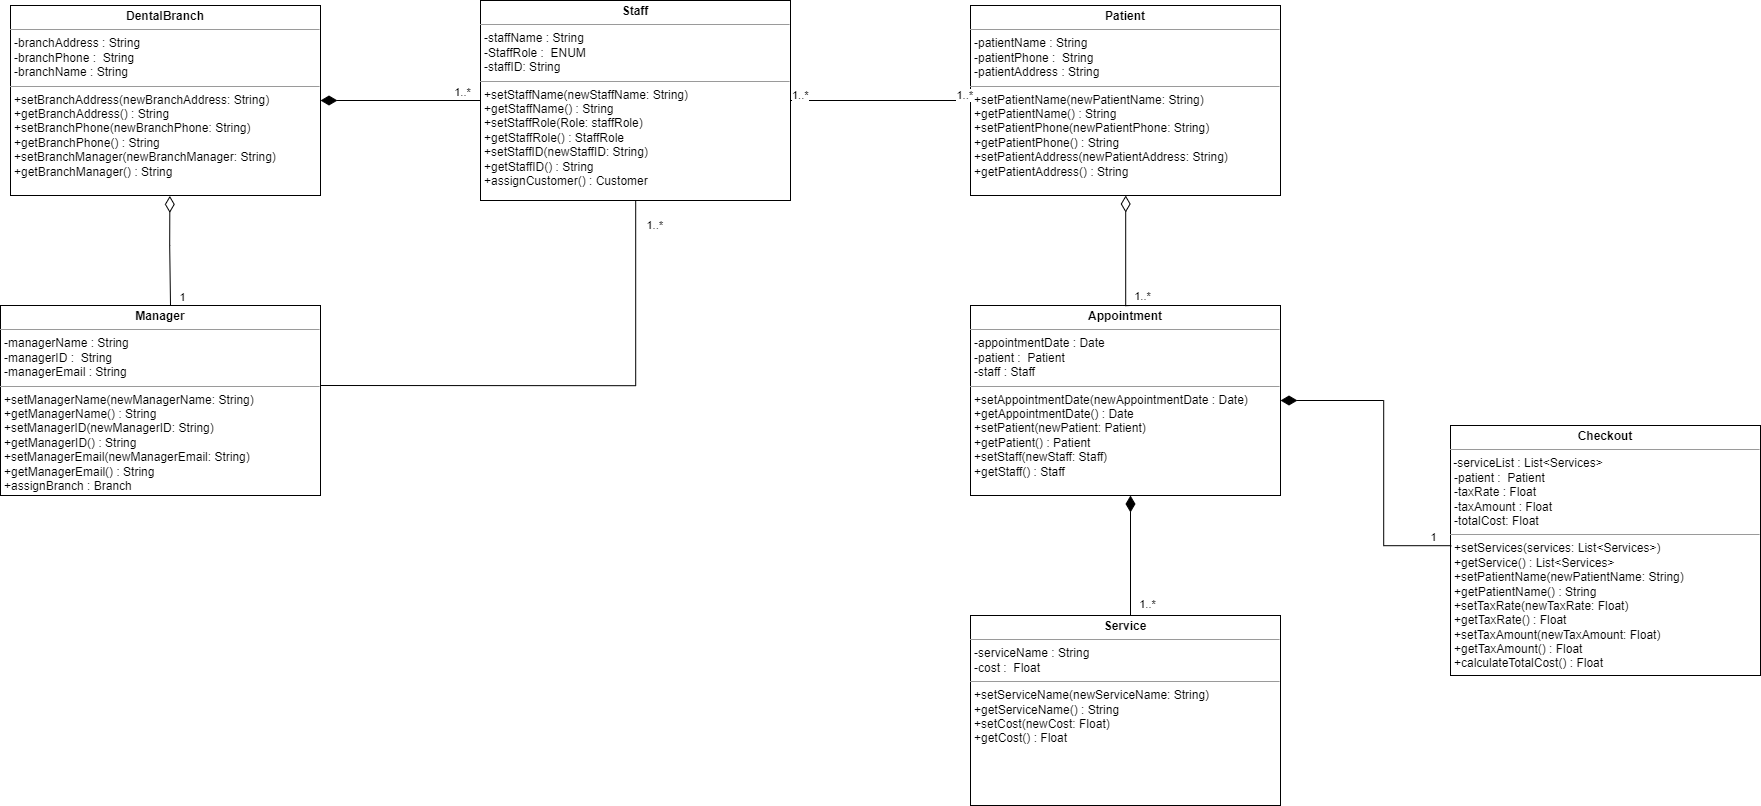

The diagram above was exported from draw.io. Its source (the exported page's mxGraphModel, read from the mxfile embedded in the PNG):
<mxGraphModel dx="2128" dy="2824" grid="1" gridSize="10" guides="1" tooltips="1" connect="1" arrows="1" fold="1" page="1" pageScale="1" pageWidth="1100" pageHeight="850" background="none" math="0" shadow="0">
  <root>
    <mxCell id="0" />
    <mxCell id="1" parent="0" />
    <mxCell id="YdI6RpsHKbJQiOGSRj8S-1" value="&lt;p style=&quot;margin:0px;margin-top:4px;text-align:center;&quot;&gt;&lt;b&gt;DentalBranch&lt;/b&gt;&lt;/p&gt;&lt;hr size=&quot;1&quot;&gt;&lt;p style=&quot;margin:0px;margin-left:4px;&quot;&gt;-branchAddress : String&lt;/p&gt;&lt;p style=&quot;margin:0px;margin-left:4px;&quot;&gt;-branchPhone :&amp;nbsp; String&lt;/p&gt;&lt;p style=&quot;margin:0px;margin-left:4px;&quot;&gt;-branchName : String&lt;/p&gt;&lt;hr size=&quot;1&quot;&gt;&lt;p style=&quot;margin:0px;margin-left:4px;&quot;&gt;+setBranchAddress(newBranchAddress: String)&lt;/p&gt;&lt;p style=&quot;margin:0px;margin-left:4px;&quot;&gt;+getBranchAddress() : String&lt;/p&gt;&lt;p style=&quot;border-color: var(--border-color); margin: 0px 0px 0px 4px;&quot;&gt;+setBranchPhone(newBranchPhone: String)&lt;/p&gt;&lt;p style=&quot;border-color: var(--border-color); margin: 0px 0px 0px 4px;&quot;&gt;+getBranchPhone() : String&lt;/p&gt;&lt;p style=&quot;border-color: var(--border-color); margin: 0px 0px 0px 4px;&quot;&gt;+setBranchManager(newBranchManager: String)&lt;/p&gt;&lt;p style=&quot;border-color: var(--border-color); margin: 0px 0px 0px 4px;&quot;&gt;+getBranchManager() : String&lt;/p&gt;" style="verticalAlign=top;align=left;overflow=fill;fontSize=12;fontFamily=Helvetica;html=1;" vertex="1" parent="1">
      <mxGeometry x="330" y="475" width="310" height="190" as="geometry" />
    </mxCell>
    <mxCell id="YdI6RpsHKbJQiOGSRj8S-2" value="&lt;p style=&quot;margin:0px;margin-top:4px;text-align:center;&quot;&gt;&lt;b&gt;Appointment&lt;/b&gt;&lt;/p&gt;&lt;hr size=&quot;1&quot;&gt;&lt;p style=&quot;margin:0px;margin-left:4px;&quot;&gt;-appointmentDate : Date&amp;nbsp;&lt;/p&gt;&lt;p style=&quot;margin:0px;margin-left:4px;&quot;&gt;-patient :&amp;nbsp; Patient&lt;/p&gt;&lt;p style=&quot;margin:0px;margin-left:4px;&quot;&gt;-staff : Staff&lt;/p&gt;&lt;hr size=&quot;1&quot;&gt;&lt;p style=&quot;margin:0px;margin-left:4px;&quot;&gt;+setAppointmentDate(newAppointmentDate&amp;nbsp;: Date)&lt;/p&gt;&lt;p style=&quot;margin:0px;margin-left:4px;&quot;&gt;+getAppointmentDate() : Date&lt;/p&gt;&lt;p style=&quot;border-color: var(--border-color); margin: 0px 0px 0px 4px;&quot;&gt;+setPatient(newPatient: Patient)&lt;/p&gt;&lt;p style=&quot;border-color: var(--border-color); margin: 0px 0px 0px 4px;&quot;&gt;+getPatient() : Patient&lt;/p&gt;&lt;p style=&quot;border-color: var(--border-color); margin: 0px 0px 0px 4px;&quot;&gt;+setStaff(newStaff: Staff)&lt;/p&gt;&lt;p style=&quot;border-color: var(--border-color); margin: 0px 0px 0px 4px;&quot;&gt;+getStaff() : Staff&lt;/p&gt;" style="verticalAlign=top;align=left;overflow=fill;fontSize=12;fontFamily=Helvetica;html=1;" vertex="1" parent="1">
      <mxGeometry x="1290" y="775" width="310" height="190" as="geometry" />
    </mxCell>
    <mxCell id="YdI6RpsHKbJQiOGSRj8S-3" value="&lt;p style=&quot;margin:0px;margin-top:4px;text-align:center;&quot;&gt;&lt;b&gt;Checkout&lt;/b&gt;&lt;/p&gt;&lt;hr size=&quot;1&quot;&gt;&amp;nbsp;-serviceList : List&amp;lt;Services&amp;gt;&lt;span style=&quot;background-color: initial;&quot;&gt;&amp;nbsp;&lt;/span&gt;&lt;br&gt;&lt;p style=&quot;margin:0px;margin-left:4px;&quot;&gt;-patient :&amp;nbsp; Patient&lt;/p&gt;&lt;p style=&quot;margin:0px;margin-left:4px;&quot;&gt;&lt;span style=&quot;background-color: initial;&quot;&gt;-taxRate : Float&lt;/span&gt;&lt;br&gt;&lt;/p&gt;&lt;p style=&quot;margin:0px;margin-left:4px;&quot;&gt;-taxAmount : Float&lt;/p&gt;&lt;p style=&quot;margin:0px;margin-left:4px;&quot;&gt;-totalCost: Float&lt;/p&gt;&lt;hr size=&quot;1&quot;&gt;&lt;p style=&quot;border-color: var(--border-color); margin: 0px 0px 0px 4px;&quot;&gt;+setServices(services: List&amp;lt;Services&amp;gt;)&lt;/p&gt;&lt;p style=&quot;border-color: var(--border-color); margin: 0px 0px 0px 4px;&quot;&gt;+getService() : List&amp;lt;Services&amp;gt;&lt;/p&gt;&lt;p style=&quot;border-color: var(--border-color); margin: 0px 0px 0px 4px;&quot;&gt;+setPatientName(newPatientName: String)&lt;/p&gt;&lt;p style=&quot;border-color: var(--border-color); margin: 0px 0px 0px 4px;&quot;&gt;+getPatientName() : String&lt;/p&gt;&lt;p style=&quot;border-color: var(--border-color); margin: 0px 0px 0px 4px;&quot;&gt;+setTaxRate(newTaxRate: Float)&lt;/p&gt;&lt;p style=&quot;border-color: var(--border-color); margin: 0px 0px 0px 4px;&quot;&gt;+getTaxRate() : Float&lt;/p&gt;&lt;p style=&quot;border-color: var(--border-color); margin: 0px 0px 0px 4px;&quot;&gt;+setTaxAmount(newTaxAmount: Float)&lt;/p&gt;&lt;p style=&quot;border-color: var(--border-color); margin: 0px 0px 0px 4px;&quot;&gt;+getTaxAmount() : Float&lt;/p&gt;&lt;p style=&quot;margin:0px;margin-left:4px;&quot;&gt;+calculateTotalCost() : Float&lt;/p&gt;" style="verticalAlign=top;align=left;overflow=fill;fontSize=12;fontFamily=Helvetica;html=1;" vertex="1" parent="1">
      <mxGeometry x="1770" y="895" width="310" height="250" as="geometry" />
    </mxCell>
    <mxCell id="YdI6RpsHKbJQiOGSRj8S-5" value="&lt;p style=&quot;margin:0px;margin-top:4px;text-align:center;&quot;&gt;&lt;b&gt;Staff&lt;/b&gt;&lt;/p&gt;&lt;hr size=&quot;1&quot;&gt;&lt;p style=&quot;margin:0px;margin-left:4px;&quot;&gt;-staffName : String&lt;/p&gt;&lt;p style=&quot;margin:0px;margin-left:4px;&quot;&gt;-StaffRole :&amp;nbsp; ENUM&lt;/p&gt;&lt;p style=&quot;margin:0px;margin-left:4px;&quot;&gt;-staffID: String&lt;/p&gt;&lt;hr size=&quot;1&quot;&gt;&lt;p style=&quot;margin:0px;margin-left:4px;&quot;&gt;+setStaffName(newStaffName: String)&lt;/p&gt;&lt;p style=&quot;margin:0px;margin-left:4px;&quot;&gt;+getStaffName() : String&lt;/p&gt;&lt;p style=&quot;border-color: var(--border-color); margin: 0px 0px 0px 4px;&quot;&gt;+setStaffRole(Role: staffRole)&lt;/p&gt;&lt;p style=&quot;border-color: var(--border-color); margin: 0px 0px 0px 4px;&quot;&gt;+getStaffRole() : StaffRole&lt;/p&gt;&lt;p style=&quot;border-color: var(--border-color); margin: 0px 0px 0px 4px;&quot;&gt;+setStaffID(newStaffID: String)&lt;/p&gt;&lt;p style=&quot;border-color: var(--border-color); margin: 0px 0px 0px 4px;&quot;&gt;+getStaffID() : String&lt;/p&gt;&lt;p style=&quot;border-color: var(--border-color); margin: 0px 0px 0px 4px;&quot;&gt;+assignCustomer() : Customer&lt;/p&gt;" style="verticalAlign=top;align=left;overflow=fill;fontSize=12;fontFamily=Helvetica;html=1;" vertex="1" parent="1">
      <mxGeometry x="800" y="470" width="310" height="200" as="geometry" />
    </mxCell>
    <mxCell id="YdI6RpsHKbJQiOGSRj8S-7" value="&lt;p style=&quot;margin:0px;margin-top:4px;text-align:center;&quot;&gt;&lt;b&gt;Patient&lt;/b&gt;&lt;/p&gt;&lt;hr size=&quot;1&quot;&gt;&lt;p style=&quot;margin:0px;margin-left:4px;&quot;&gt;-patientName : String&lt;/p&gt;&lt;p style=&quot;margin:0px;margin-left:4px;&quot;&gt;-patientPhone :&amp;nbsp; String&lt;/p&gt;&lt;p style=&quot;margin:0px;margin-left:4px;&quot;&gt;-patientAddress : String&lt;/p&gt;&lt;hr size=&quot;1&quot;&gt;&lt;p style=&quot;margin:0px;margin-left:4px;&quot;&gt;+setPatientName(newPatientName: String)&lt;/p&gt;&lt;p style=&quot;margin:0px;margin-left:4px;&quot;&gt;+getPatientName() : String&lt;/p&gt;&lt;p style=&quot;border-color: var(--border-color); margin: 0px 0px 0px 4px;&quot;&gt;+setPatientPhone(newPatientPhone: String)&lt;/p&gt;&lt;p style=&quot;border-color: var(--border-color); margin: 0px 0px 0px 4px;&quot;&gt;+getPatientPhone() : String&lt;/p&gt;&lt;p style=&quot;border-color: var(--border-color); margin: 0px 0px 0px 4px;&quot;&gt;+setPatientAddress(newPatientAddress: String)&lt;/p&gt;&lt;p style=&quot;border-color: var(--border-color); margin: 0px 0px 0px 4px;&quot;&gt;+getPatientAddress() : String&lt;/p&gt;" style="verticalAlign=top;align=left;overflow=fill;fontSize=12;fontFamily=Helvetica;html=1;" vertex="1" parent="1">
      <mxGeometry x="1290" y="475" width="310" height="190" as="geometry" />
    </mxCell>
    <mxCell id="YdI6RpsHKbJQiOGSRj8S-9" value="&lt;p style=&quot;margin:0px;margin-top:4px;text-align:center;&quot;&gt;&lt;b&gt;Service&lt;/b&gt;&lt;/p&gt;&lt;hr size=&quot;1&quot;&gt;&lt;p style=&quot;margin:0px;margin-left:4px;&quot;&gt;-serviceName : String&lt;/p&gt;&lt;p style=&quot;margin:0px;margin-left:4px;&quot;&gt;-cost :&amp;nbsp; Float&lt;/p&gt;&lt;hr size=&quot;1&quot;&gt;&lt;p style=&quot;margin:0px;margin-left:4px;&quot;&gt;+setServiceName(newServiceName: String)&lt;/p&gt;&lt;p style=&quot;margin:0px;margin-left:4px;&quot;&gt;+getServiceName() : String&lt;/p&gt;&lt;p style=&quot;border-color: var(--border-color); margin: 0px 0px 0px 4px;&quot;&gt;+setCost(newCost: Float)&lt;/p&gt;&lt;p style=&quot;border-color: var(--border-color); margin: 0px 0px 0px 4px;&quot;&gt;+getCost() : Float&lt;/p&gt;&lt;p style=&quot;border-color: var(--border-color); margin: 0px 0px 0px 4px;&quot;&gt;&lt;br&gt;&lt;/p&gt;" style="verticalAlign=top;align=left;overflow=fill;fontSize=12;fontFamily=Helvetica;html=1;" vertex="1" parent="1">
      <mxGeometry x="1290" y="1085" width="310" height="190" as="geometry" />
    </mxCell>
    <mxCell id="YdI6RpsHKbJQiOGSRj8S-10" value="" style="endArrow=none;html=1;endSize=12;startArrow=diamondThin;startSize=14;startFill=1;edgeStyle=orthogonalEdgeStyle;align=left;verticalAlign=bottom;rounded=0;endFill=0;exitX=1;exitY=0.5;exitDx=0;exitDy=0;entryX=0;entryY=0.5;entryDx=0;entryDy=0;" edge="1" parent="1" source="YdI6RpsHKbJQiOGSRj8S-1" target="YdI6RpsHKbJQiOGSRj8S-5">
      <mxGeometry x="-1" y="3" relative="1" as="geometry">
        <mxPoint x="640" y="575" as="sourcePoint" />
        <mxPoint x="800" y="575" as="targetPoint" />
      </mxGeometry>
    </mxCell>
    <mxCell id="YdI6RpsHKbJQiOGSRj8S-13" value="1..*" style="edgeLabel;html=1;align=center;verticalAlign=middle;resizable=0;points=[];" vertex="1" connectable="0" parent="YdI6RpsHKbJQiOGSRj8S-10">
      <mxGeometry x="0.8925" relative="1" as="geometry">
        <mxPoint x="-12" y="-10" as="offset" />
      </mxGeometry>
    </mxCell>
    <mxCell id="YdI6RpsHKbJQiOGSRj8S-17" value="" style="endArrow=none;html=1;endSize=12;startArrow=diamondThin;startSize=14;startFill=0;edgeStyle=orthogonalEdgeStyle;align=left;verticalAlign=bottom;rounded=0;exitX=0.514;exitY=1.002;exitDx=0;exitDy=0;exitPerimeter=0;endFill=0;" edge="1" parent="1" source="YdI6RpsHKbJQiOGSRj8S-1">
      <mxGeometry x="1" relative="1" as="geometry">
        <mxPoint x="489" y="665" as="sourcePoint" />
        <mxPoint x="489" y="775" as="targetPoint" />
        <Array as="points">
          <mxPoint x="489" y="715" />
          <mxPoint x="490" y="715" />
        </Array>
        <mxPoint as="offset" />
      </mxGeometry>
    </mxCell>
    <mxCell id="YdI6RpsHKbJQiOGSRj8S-18" value="1" style="edgeLabel;html=1;align=center;verticalAlign=middle;resizable=0;points=[];" vertex="1" connectable="0" parent="YdI6RpsHKbJQiOGSRj8S-17">
      <mxGeometry x="0.7447" y="-1" relative="1" as="geometry">
        <mxPoint x="11" y="4" as="offset" />
      </mxGeometry>
    </mxCell>
    <mxCell id="YdI6RpsHKbJQiOGSRj8S-6" value="&lt;p style=&quot;margin:0px;margin-top:4px;text-align:center;&quot;&gt;&lt;b&gt;Manager&lt;/b&gt;&lt;/p&gt;&lt;hr size=&quot;1&quot;&gt;&lt;p style=&quot;margin:0px;margin-left:4px;&quot;&gt;-managerName : String&lt;/p&gt;&lt;p style=&quot;margin:0px;margin-left:4px;&quot;&gt;-managerID :&amp;nbsp; String&lt;/p&gt;&lt;p style=&quot;margin:0px;margin-left:4px;&quot;&gt;-managerEmail : String&lt;/p&gt;&lt;hr size=&quot;1&quot;&gt;&lt;p style=&quot;margin:0px;margin-left:4px;&quot;&gt;+setManagerName(newManagerName: String)&lt;/p&gt;&lt;p style=&quot;margin:0px;margin-left:4px;&quot;&gt;+getManagerName() : String&lt;/p&gt;&lt;p style=&quot;border-color: var(--border-color); margin: 0px 0px 0px 4px;&quot;&gt;+setManagerID(newManagerID: String)&lt;/p&gt;&lt;p style=&quot;border-color: var(--border-color); margin: 0px 0px 0px 4px;&quot;&gt;+getManagerID() : String&lt;/p&gt;&lt;p style=&quot;border-color: var(--border-color); margin: 0px 0px 0px 4px;&quot;&gt;+setManagerEmail(newManagerEmail: String)&lt;/p&gt;&lt;p style=&quot;border-color: var(--border-color); margin: 0px 0px 0px 4px;&quot;&gt;+getManagerEmail() : String&lt;/p&gt;&lt;p style=&quot;border-color: var(--border-color); margin: 0px 0px 0px 4px;&quot;&gt;+assignBranch : Branch&lt;/p&gt;" style="verticalAlign=top;align=left;overflow=fill;fontSize=12;fontFamily=Helvetica;html=1;" vertex="1" parent="1">
      <mxGeometry x="320" y="775" width="320" height="190" as="geometry" />
    </mxCell>
    <mxCell id="YdI6RpsHKbJQiOGSRj8S-19" value="" style="endArrow=none;html=1;edgeStyle=orthogonalEdgeStyle;rounded=0;" edge="1" parent="1" target="YdI6RpsHKbJQiOGSRj8S-5">
      <mxGeometry relative="1" as="geometry">
        <mxPoint x="640" y="855" as="sourcePoint" />
        <mxPoint x="800" y="855" as="targetPoint" />
      </mxGeometry>
    </mxCell>
    <mxCell id="YdI6RpsHKbJQiOGSRj8S-21" value="1..*" style="edgeLabel;resizable=0;html=1;align=right;verticalAlign=bottom;" connectable="0" vertex="1" parent="YdI6RpsHKbJQiOGSRj8S-19">
      <mxGeometry x="1" relative="1" as="geometry">
        <mxPoint x="25" y="30" as="offset" />
      </mxGeometry>
    </mxCell>
    <mxCell id="YdI6RpsHKbJQiOGSRj8S-22" value="" style="endArrow=none;html=1;edgeStyle=orthogonalEdgeStyle;rounded=0;entryX=0;entryY=0.5;entryDx=0;entryDy=0;" edge="1" parent="1" source="YdI6RpsHKbJQiOGSRj8S-5" target="YdI6RpsHKbJQiOGSRj8S-7">
      <mxGeometry relative="1" as="geometry">
        <mxPoint x="1110" y="555" as="sourcePoint" />
        <mxPoint x="1270" y="555" as="targetPoint" />
      </mxGeometry>
    </mxCell>
    <mxCell id="YdI6RpsHKbJQiOGSRj8S-23" value="1..*" style="edgeLabel;resizable=0;html=1;align=left;verticalAlign=bottom;" connectable="0" vertex="1" parent="YdI6RpsHKbJQiOGSRj8S-22">
      <mxGeometry x="-1" relative="1" as="geometry" />
    </mxCell>
    <mxCell id="YdI6RpsHKbJQiOGSRj8S-24" value="1..*" style="edgeLabel;resizable=0;html=1;align=right;verticalAlign=bottom;" connectable="0" vertex="1" parent="YdI6RpsHKbJQiOGSRj8S-22">
      <mxGeometry x="1" relative="1" as="geometry" />
    </mxCell>
    <mxCell id="YdI6RpsHKbJQiOGSRj8S-25" value="" style="endArrow=none;html=1;endSize=12;startArrow=diamondThin;startSize=14;startFill=0;edgeStyle=orthogonalEdgeStyle;align=left;verticalAlign=bottom;rounded=0;endFill=0;" edge="1" parent="1" source="YdI6RpsHKbJQiOGSRj8S-7">
      <mxGeometry x="-0.8389" y="10" relative="1" as="geometry">
        <mxPoint x="1440" y="665" as="sourcePoint" />
        <mxPoint x="1450" y="775" as="targetPoint" />
        <Array as="points">
          <mxPoint x="1445" y="775" />
        </Array>
        <mxPoint as="offset" />
      </mxGeometry>
    </mxCell>
    <mxCell id="YdI6RpsHKbJQiOGSRj8S-26" value="1..*" style="edgeLabel;html=1;align=center;verticalAlign=middle;resizable=0;points=[];" vertex="1" connectable="0" parent="YdI6RpsHKbJQiOGSRj8S-25">
      <mxGeometry x="0.8182" relative="1" as="geometry">
        <mxPoint x="15" y="-5" as="offset" />
      </mxGeometry>
    </mxCell>
    <mxCell id="YdI6RpsHKbJQiOGSRj8S-28" value="" style="endArrow=none;html=1;endSize=12;startArrow=diamondThin;startSize=14;startFill=1;edgeStyle=orthogonalEdgeStyle;align=left;verticalAlign=bottom;rounded=0;endFill=0;" edge="1" parent="1">
      <mxGeometry x="-0.8389" y="10" relative="1" as="geometry">
        <mxPoint x="1450" y="965" as="sourcePoint" />
        <mxPoint x="1447.5" y="1085" as="targetPoint" />
        <Array as="points">
          <mxPoint x="1450" y="1085" />
        </Array>
        <mxPoint as="offset" />
      </mxGeometry>
    </mxCell>
    <mxCell id="YdI6RpsHKbJQiOGSRj8S-29" value="1..*" style="edgeLabel;html=1;align=center;verticalAlign=middle;resizable=0;points=[];" vertex="1" connectable="0" parent="YdI6RpsHKbJQiOGSRj8S-28">
      <mxGeometry x="0.8182" relative="1" as="geometry">
        <mxPoint x="15" y="-5" as="offset" />
      </mxGeometry>
    </mxCell>
    <mxCell id="YdI6RpsHKbJQiOGSRj8S-30" value="" style="endArrow=none;html=1;endSize=12;startArrow=diamondThin;startSize=14;startFill=1;edgeStyle=orthogonalEdgeStyle;align=left;verticalAlign=bottom;rounded=0;endFill=0;entryX=0.003;entryY=0.468;entryDx=0;entryDy=0;entryPerimeter=0;" edge="1" parent="1" source="YdI6RpsHKbJQiOGSRj8S-2" target="YdI6RpsHKbJQiOGSRj8S-3">
      <mxGeometry x="-0.8389" y="10" relative="1" as="geometry">
        <mxPoint x="1702.5" y="895" as="sourcePoint" />
        <mxPoint x="1700" y="1015" as="targetPoint" />
        <Array as="points">
          <mxPoint x="1703" y="870" />
          <mxPoint x="1703" y="1015" />
          <mxPoint x="1771" y="1015" />
        </Array>
        <mxPoint as="offset" />
      </mxGeometry>
    </mxCell>
    <mxCell id="YdI6RpsHKbJQiOGSRj8S-34" value="1" style="edgeLabel;html=1;align=center;verticalAlign=middle;resizable=0;points=[];" vertex="1" connectable="0" parent="YdI6RpsHKbJQiOGSRj8S-30">
      <mxGeometry x="0.8527" relative="1" as="geometry">
        <mxPoint y="-10" as="offset" />
      </mxGeometry>
    </mxCell>
  </root>
</mxGraphModel>